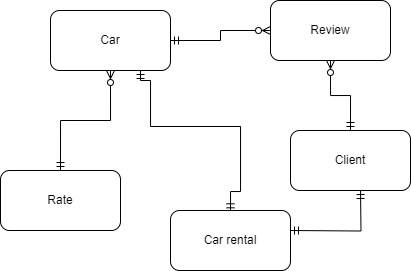

The diagram above was exported from draw.io. Its source (the exported page's mxGraphModel, read from the mxfile embedded in the PNG):
<mxGraphModel dx="573" dy="324" grid="1" gridSize="10" guides="1" tooltips="1" connect="1" arrows="1" fold="1" page="1" pageScale="1" pageWidth="827" pageHeight="1169" background="#FFFFFF" math="0" shadow="0">
  <root>
    <mxCell id="0" />
    <mxCell id="1" parent="0" />
    <mxCell id="j1S13l9scpwhcIw1uujg-1" value="Review" style="rounded=1;whiteSpace=wrap;html=1;" vertex="1" parent="1">
      <mxGeometry x="360" y="60" width="120" height="60" as="geometry" />
    </mxCell>
    <mxCell id="j1S13l9scpwhcIw1uujg-2" value="Car" style="rounded=1;whiteSpace=wrap;html=1;" vertex="1" parent="1">
      <mxGeometry x="140" y="70" width="120" height="60" as="geometry" />
    </mxCell>
    <mxCell id="j1S13l9scpwhcIw1uujg-3" value="" style="curved=0;endArrow=ERzeroToMany;html=1;rounded=0;endFill=0;startArrow=ERmandOne;startFill=0;" edge="1" parent="1" source="j1S13l9scpwhcIw1uujg-2" target="j1S13l9scpwhcIw1uujg-1">
      <mxGeometry width="50" height="50" relative="1" as="geometry">
        <mxPoint x="290" y="120" as="sourcePoint" />
        <mxPoint x="340" y="70" as="targetPoint" />
        <Array as="points">
          <mxPoint x="310" y="100" />
          <mxPoint x="310" y="90" />
        </Array>
      </mxGeometry>
    </mxCell>
    <mxCell id="j1S13l9scpwhcIw1uujg-23" style="edgeStyle=orthogonalEdgeStyle;rounded=0;orthogonalLoop=1;jettySize=auto;html=1;exitX=0.5;exitY=0;exitDx=0;exitDy=0;entryX=0.5;entryY=1;entryDx=0;entryDy=0;endArrow=ERzeroToMany;endFill=0;startArrow=ERmandOne;startFill=0;" edge="1" parent="1" source="j1S13l9scpwhcIw1uujg-4" target="j1S13l9scpwhcIw1uujg-2">
      <mxGeometry relative="1" as="geometry" />
    </mxCell>
    <mxCell id="j1S13l9scpwhcIw1uujg-4" value="Rate" style="rounded=1;whiteSpace=wrap;html=1;" vertex="1" parent="1">
      <mxGeometry x="90" y="230" width="120" height="60" as="geometry" />
    </mxCell>
    <mxCell id="j1S13l9scpwhcIw1uujg-25" style="edgeStyle=orthogonalEdgeStyle;rounded=0;orthogonalLoop=1;jettySize=auto;html=1;exitX=0.5;exitY=0;exitDx=0;exitDy=0;entryX=0.5;entryY=1;entryDx=0;entryDy=0;endArrow=ERzeroToMany;endFill=0;startArrow=ERmandOne;startFill=0;" edge="1" parent="1" source="j1S13l9scpwhcIw1uujg-24" target="j1S13l9scpwhcIw1uujg-1">
      <mxGeometry relative="1" as="geometry" />
    </mxCell>
    <mxCell id="j1S13l9scpwhcIw1uujg-24" value="Client" style="rounded=1;whiteSpace=wrap;html=1;" vertex="1" parent="1">
      <mxGeometry x="380" y="190" width="120" height="60" as="geometry" />
    </mxCell>
    <mxCell id="j1S13l9scpwhcIw1uujg-27" style="edgeStyle=orthogonalEdgeStyle;rounded=0;orthogonalLoop=1;jettySize=auto;html=1;exitX=0.5;exitY=0;exitDx=0;exitDy=0;entryX=0;entryY=0.5;entryDx=0;entryDy=0;endArrow=ERmandOne;endFill=0;startArrow=ERmandOne;startFill=0;" edge="1" parent="1">
      <mxGeometry relative="1" as="geometry">
        <mxPoint x="380" y="290" as="sourcePoint" />
        <mxPoint x="450" y="250" as="targetPoint" />
      </mxGeometry>
    </mxCell>
    <mxCell id="j1S13l9scpwhcIw1uujg-28" style="edgeStyle=orthogonalEdgeStyle;rounded=0;orthogonalLoop=1;jettySize=auto;html=1;endArrow=ERmandOne;endFill=0;startArrow=ERmandOne;startFill=0;exitX=0.5;exitY=0;exitDx=0;exitDy=0;entryX=0.75;entryY=1;entryDx=0;entryDy=0;" edge="1" parent="1" target="j1S13l9scpwhcIw1uujg-2">
      <mxGeometry relative="1" as="geometry">
        <mxPoint x="320" y="271.32" as="sourcePoint" />
        <mxPoint x="219.19999999999993" y="140" as="targetPoint" />
        <Array as="points">
          <mxPoint x="320" y="251" />
          <mxPoint x="330" y="251" />
          <mxPoint x="330" y="186" />
          <mxPoint x="240" y="186" />
          <mxPoint x="240" y="140" />
          <mxPoint x="230" y="140" />
        </Array>
      </mxGeometry>
    </mxCell>
    <mxCell id="j1S13l9scpwhcIw1uujg-26" value="Car rental" style="rounded=1;whiteSpace=wrap;html=1;" vertex="1" parent="1">
      <mxGeometry x="260" y="270" width="120" height="60" as="geometry" />
    </mxCell>
  </root>
</mxGraphModel>